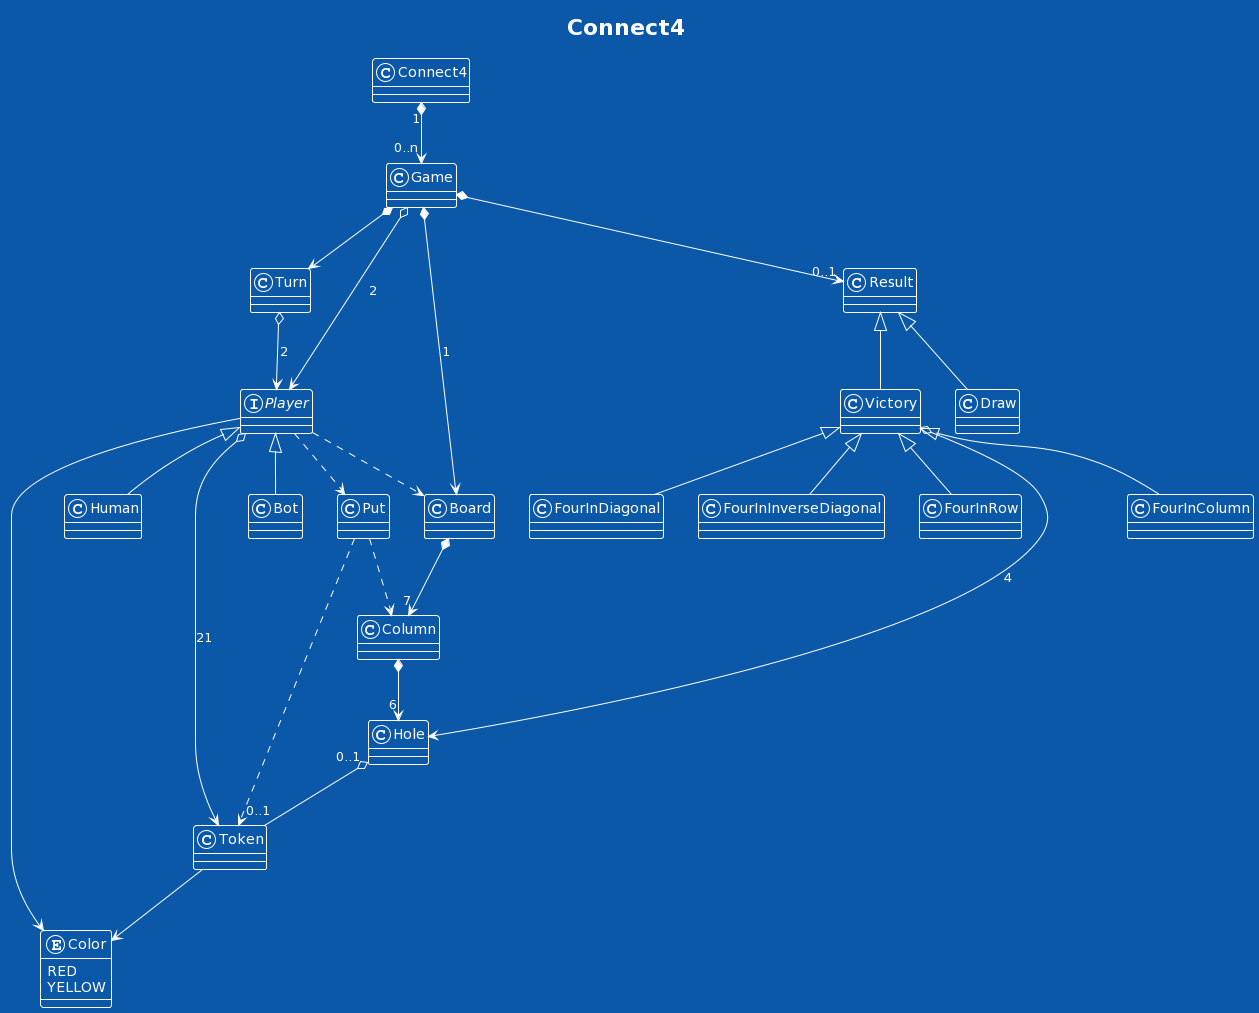

The diagram above was rendered by PlantUML. Its source (embedded in the PNG):
@startuml
!theme amiga

skin rose

title Connect4

class Connect4
class Game
interface Player
class Bot
class Human
class Board
class Hole
class Turn
class Token
class Column
class Put

class Result
class Draw
class Victory
class FourInRow
class FourInColumn
class FourInDiagonal
class FourInInverseDiagonal

Connect4 "1" *--> "0..n" Game

Result <|-- Victory
Result <|-- Draw

Victory o--> Hole : 4

Victory <|-- FourInRow
Victory <|-- FourInColumn
Victory <|-- FourInDiagonal
Victory <|-- FourInInverseDiagonal

Put ..> Column
Put ..> Token

Hole "0..1" o-- "0..1" Token

Game *--> "0..1" Result
Game *--> Board : 1
Game *--> Turn
Game o--> Player : 2

Board *--> "7" Column
Column *--> "6" Hole

Player ..> Board
Player ..> Put
Player o--> Token : 21
Player --> Color
Player <|-- Bot
Player <|-- Human

Turn o--> Player : 2
Token --> Color

enum Color {
  RED
  YELLOW
}
@enduml